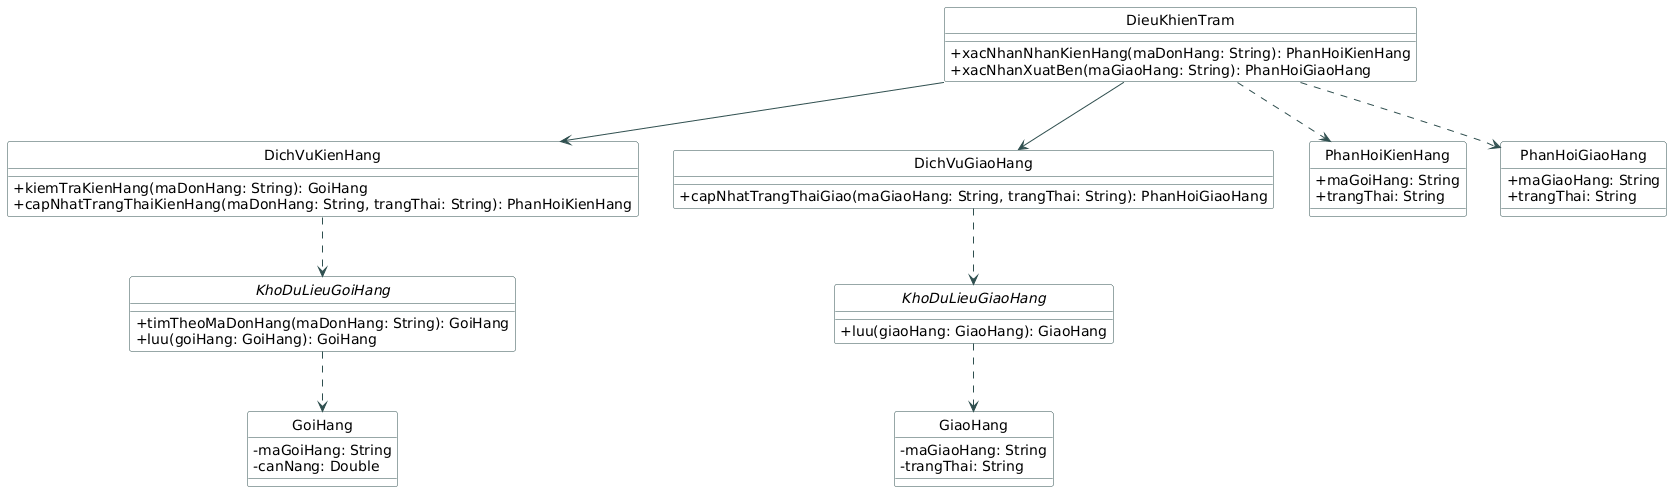

The diagram above was rendered by PlantUML. Its source (embedded in the PNG):
@startuml
hide circle
hide circle
skinparam classAttributeIconSize 0
skinparam class {
    BackgroundColor White
    ArrowColor DarkSlateGray
    BorderColor DarkSlateGray
}

class DieuKhienTram {
    + xacNhanNhanKienHang(maDonHang: String): PhanHoiKienHang
    + xacNhanXuatBen(maGiaoHang: String): PhanHoiGiaoHang
}
class DichVuKienHang {
    + kiemTraKienHang(maDonHang: String): GoiHang
    + capNhatTrangThaiKienHang(maDonHang: String, trangThai: String): PhanHoiKienHang
}
class DichVuGiaoHang {
    + capNhatTrangThaiGiao(maGiaoHang: String, trangThai: String): PhanHoiGiaoHang
}
interface KhoDuLieuGoiHang {
    + timTheoMaDonHang(maDonHang: String): GoiHang
    + luu(goiHang: GoiHang): GoiHang
}
interface KhoDuLieuGiaoHang {
    + luu(giaoHang: GiaoHang): GiaoHang
}
class PhanHoiKienHang {
    + maGoiHang: String
    + trangThai: String
}
class PhanHoiGiaoHang {
    + maGiaoHang: String
    + trangThai: String
}
class GoiHang {
    - maGoiHang: String
    - canNang: Double
}
class GiaoHang {
    - maGiaoHang: String
    - trangThai: String
}

DieuKhienTram --> DichVuKienHang
DieuKhienTram --> DichVuGiaoHang
DieuKhienTram ..> PhanHoiKienHang
DieuKhienTram ..> PhanHoiGiaoHang
DichVuKienHang ..> KhoDuLieuGoiHang
DichVuGiaoHang ..> KhoDuLieuGiaoHang
KhoDuLieuGoiHang ..> GoiHang
KhoDuLieuGiaoHang ..> GiaoHang
@enduml